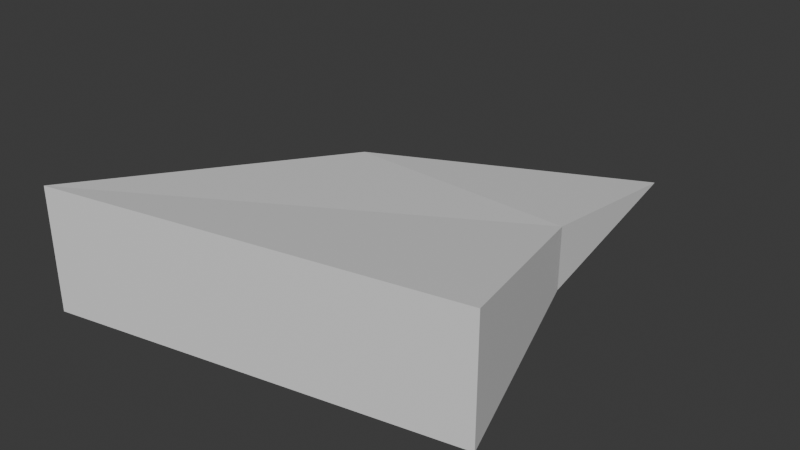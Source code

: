 # Source: glass_shard_4blend.blend  (saved by Blender 4.3.34; exported with 4.5.12 LTS)
import bpy
from mathutils import Matrix  # noqa: F401  (used for matrix-valued properties, if any)

bpy.ops.wm.read_factory_settings(use_empty=True)
scene = bpy.context.scene
scene.name = 'Scene'

# ---- collections
col_collection = bpy.data.collections.new('Collection'); scene.collection.children.link(col_collection)

# ---- materials (node trees are filled in below, after node groups)
mat_material = bpy.data.materials.new('Material')
mat_material.alpha_threshold = 0.0
mat_material.roughness = 0.5
mat_material.line_color = (0.0, 0.0, 0.0, 1.0)

# ---- material node trees
mat_material.use_nodes = True; mat_material.node_tree.nodes.clear()
_N = mat_material.node_tree.nodes; _L = mat_material.node_tree.links
n0 = _N.new('ShaderNodeOutputMaterial'); n0.name = 'Material Output'; n0.location = (300, 300)
n1 = _N.new('ShaderNodeBsdfPrincipled'); n1.name = 'Principled BSDF'; n1.location = (10, 300)
n1.inputs[3].default_value = 1.45
_L.new(n1.outputs[0], n0.inputs[0])
n0.is_active_output = True

# ---- world
world_world = bpy.data.worlds.new('World'); scene.world = world_world
world_world.use_nodes = True; world_world.node_tree.nodes.clear()
_N = world_world.node_tree.nodes; _L = world_world.node_tree.links
n0 = _N.new('ShaderNodeOutputWorld'); n0.name = 'World Output'; n0.location = (300, 300)
n1 = _N.new('ShaderNodeBackground'); n1.name = 'Background'; n1.location = (10, 300)
n1.inputs[0].default_value = (0.05088, 0.05088, 0.05088, 1.0)
_L.new(n1.outputs[0], n0.inputs[0])
n0.is_active_output = True
world_world.color = (0.05088, 0.05088, 0.05088)
world_world.sun_shadow_jitter_overblur = 0.0

# ---- meshes
me_cube = bpy.data.meshes.new('Cube')
me_cube.from_pydata([(0.4084, 0.7933, 0.0003302), (0.4084, 0.7933, -0.0003302), (0.6759, -0.7527, 0.25), (0.6759, -0.7527, -0.25), (0.4057, 0.7933, 0.0003302), (0.4057, 0.7933, -0.0003302), (-0.9362, -1.056, 0.25), (-0.9362, -1.056, -0.25), (-0.4826, 0.07496, -0.1252), (0.4576, 0.0255, 0.1252), (-0.4826, 0.07496, 0.1252), (0.4576, 0.0255, -0.1252)], [], [(9, 10, 6, 2), (3, 2, 6, 7), (8, 10, 4, 5), (8, 11, 3, 7), (11, 9, 2, 3), (5, 4, 0, 1), (1, 0, 9, 11), (5, 1, 11, 8), (7, 6, 10, 8), (0, 4, 10, 9)])
_uv = me_cube.uv_layers.new(name='UVMap')
_uv.uv.foreach_set('vector', [0.625, 0.625, 0.875, 0.625, 0.875, 0.75, 0.625, 0.75, 0.375, 0.75, 0.625, 0.75, 0.625, 1.0, 0.375, 1.0, 0.375, 0.125, 0.625, 0.125, 0.625, 0.25, 0.375, 0.25, 0.125, 0.625, 0.375, 0.625, 0.375, 0.75, 0.125, 0.75, 0.375, 0.625, 0.625, 0.625, 0.625, 0.75, 0.375, 0.75, 0.375, 0.25, 0.625, 0.25, 0.625, 0.5, 0.375, 0.5, 0.375, 0.5, 0.625, 0.5, 0.625, 0.625, 0.375, 0.625, 0.125, 0.5, 0.375, 0.5, 0.375, 0.625, 0.125, 0.625, 0.375, 0.0, 0.625, 0.0, 0.625, 0.125, 0.375, 0.125, 0.625, 0.5, 0.875, 0.5, 0.875, 0.625, 0.625, 0.625])
me_cube.materials.append(mat_material)
me_cube.use_mirror_vertex_groups = False
me_cube.update()

# ---- objects
ob_cube = bpy.data.objects.new('Cube', me_cube)

# ---- transforms, parenting, visibility, modifiers, constraints
ob_cube.location = (0.0, 0.0, 0.2)
ob_cube.scale = (0.2, 0.2, 0.2)
ob_cube.lock_rotations_4d = False
ob_cube.empty_display_type = 'ARROWS'
ob_cube.lineart.crease_threshold = 0.0

# ---- collection membership
col_collection.objects.link(ob_cube)

# ---- scene / render settings (as saved in the file)
scene.frame_start = 1; scene.frame_end = 250; scene.frame_set(1)
scene.render.engine = 'BLENDER_EEVEE_NEXT'
bpy.context.view_layer.update()

# ---- added for rendering (the .blend has no active camera and no usable light): camera, sun
cam_auto = bpy.data.cameras.new('AutoCamera')
cam_auto.lens = 50.0
cam_auto.sensor_width = 36.0
cam_auto.clip_end = 1000.0
ob_auto_camera = bpy.data.objects.new('AutoCamera', cam_auto)
scene.collection.objects.link(ob_auto_camera)
ob_auto_camera.location = (0.437279, -0.582237, 0.570647)
ob_auto_camera.rotation_euler = (1.09748, -7.21219e-08, 0.694738)
scene.camera = ob_auto_camera
light_auto_sun = bpy.data.lights.new('AutoSun', 'SUN')
light_auto_sun.energy = 3.0
light_auto_sun.angle = 0.0523599
ob_auto_sun = bpy.data.objects.new('AutoSun', light_auto_sun)
scene.collection.objects.link(ob_auto_sun)
ob_auto_sun.rotation_euler = (0.872665, 0.174533, 0.523599)
bpy.context.view_layer.update()
